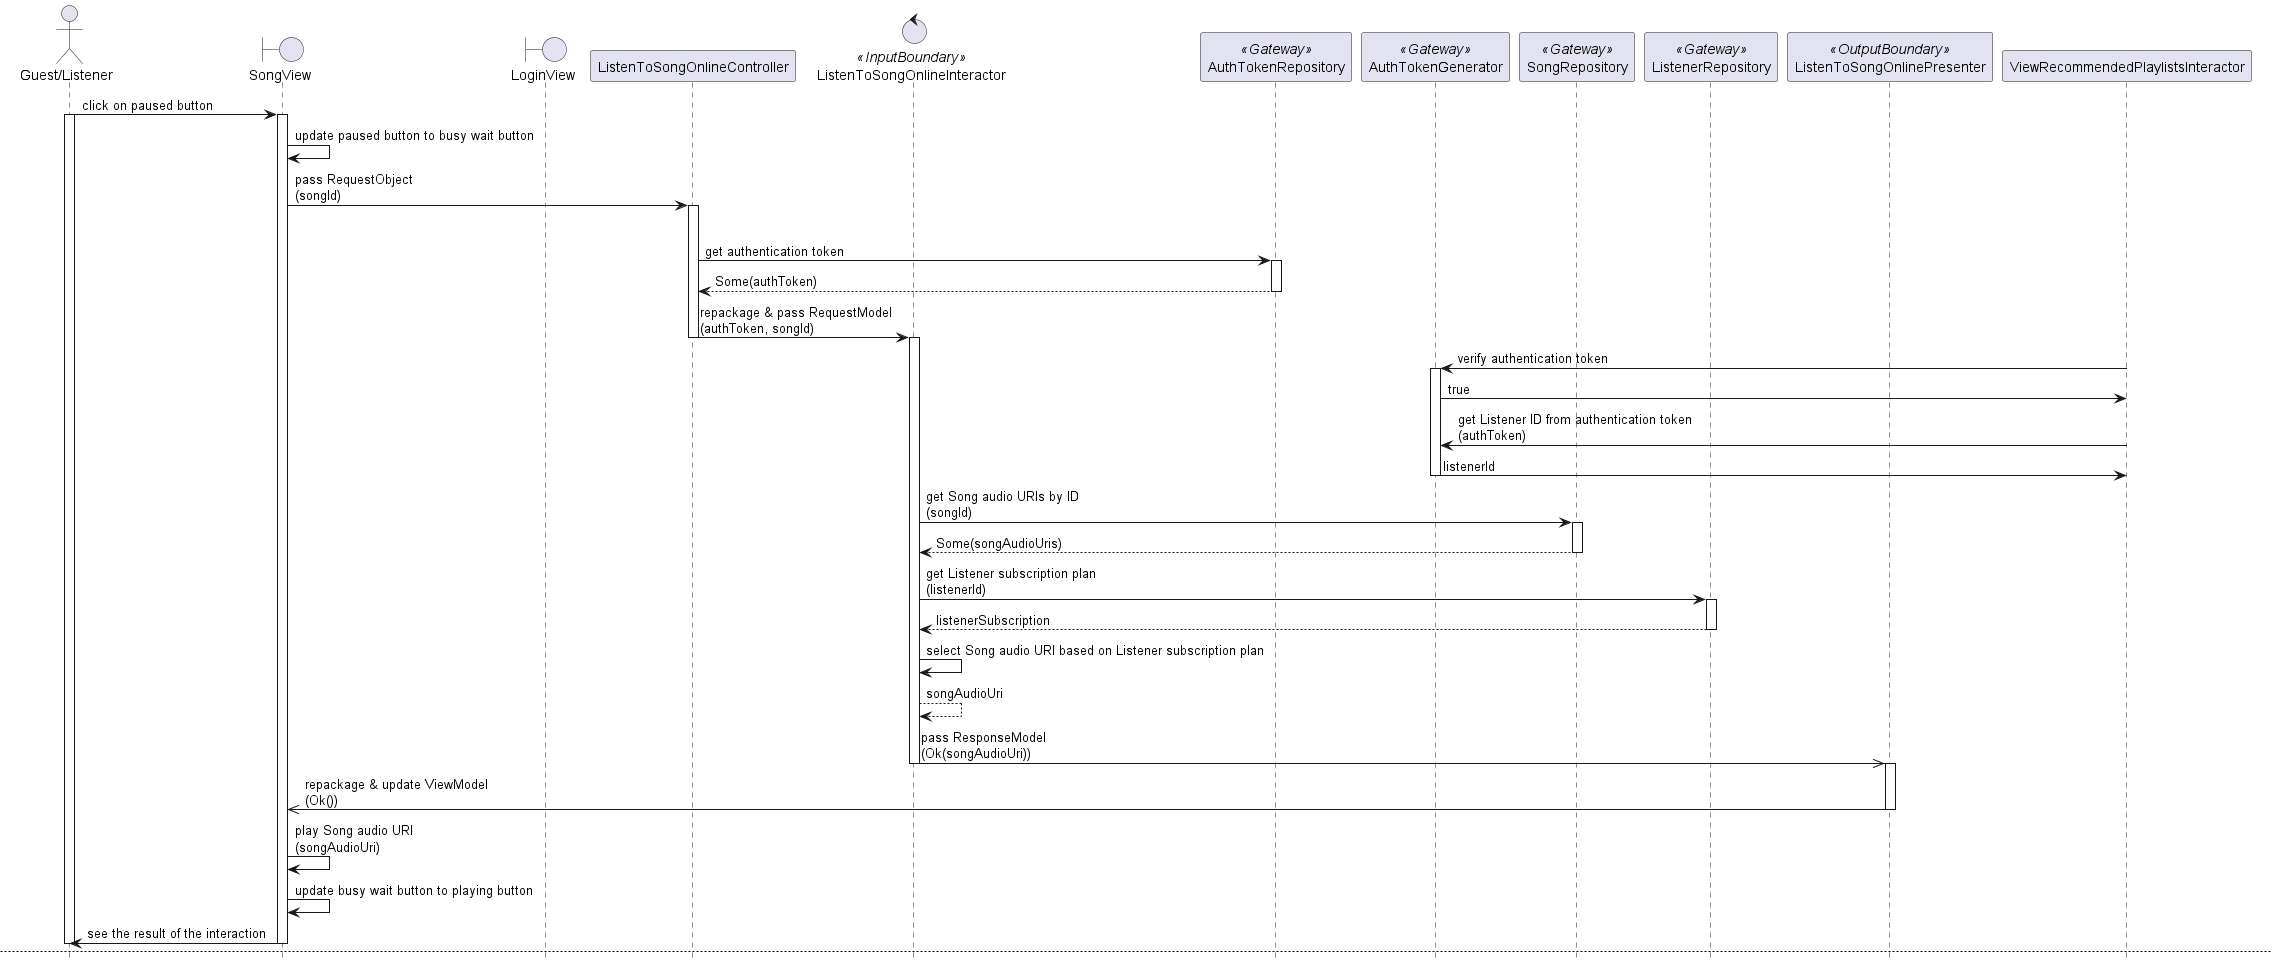

The diagram above was rendered by PlantUML. Its source (embedded in the PNG):
@startuml

hide footbox
skinparam BackgroundColor transparent

actor "Guest/Listener"
boundary SongView
boundary LoginView
participant ListenToSongOnlineController
control ListenToSongOnlineInteractor <<InputBoundary>>
participant AuthTokenRepository <<Gateway>>
participant AuthTokenGenerator <<Gateway>>
participant SongRepository <<Gateway>>
participant ListenerRepository <<Gateway>>
participant ListenToSongOnlinePresenter <<OutputBoundary>>

"Guest/Listener" -> SongView: click on paused button
activate "Guest/Listener"
activate SongView

SongView -> SongView: update paused button to busy wait button
SongView -> ListenToSongOnlineController: pass RequestObject\n(songId)
activate ListenToSongOnlineController

alt OK
    ListenToSongOnlineController -> AuthTokenRepository: get authentication token
    activate AuthTokenRepository
    return Some(authToken)
    deactivate AuthTokenRepository

    ListenToSongOnlineController -> ListenToSongOnlineInteractor: repackage & pass RequestModel\n(authToken, songId)
    deactivate ListenToSongOnlineController
    activate ListenToSongOnlineInteractor

    ViewRecommendedPlaylistsInteractor -> AuthTokenGenerator: verify authentication token
    activate AuthTokenGenerator
    ViewRecommendedPlaylistsInteractor <- AuthTokenGenerator: true

    ViewRecommendedPlaylistsInteractor -> AuthTokenGenerator: get Listener ID from authentication token\n(authToken)
    ViewRecommendedPlaylistsInteractor <- AuthTokenGenerator: listenerId
    deactivate AuthTokenGenerator

    ListenToSongOnlineInteractor -> SongRepository: get Song audio URIs by ID\n(songId)
    activate SongRepository
    return Some(songAudioUris)
    deactivate SongRepository

    ListenToSongOnlineInteractor -> ListenerRepository: get Listener subscription plan\n(listenerId)
    activate ListenerRepository
    return listenerSubscription
    deactivate ListenerRepository

    ListenToSongOnlineInteractor -> ListenToSongOnlineInteractor: select Song audio URI based on Listener subscription plan
    return songAudioUri
    
    ListenToSongOnlineInteractor ->> ListenToSongOnlinePresenter: pass ResponseModel\n(Ok(songAudioUri))
    deactivate ListenToSongOnlineInteractor
    activate ListenToSongOnlinePresenter

    ListenToSongOnlinePresenter ->> SongView: repackage & update ViewModel\n(Ok())
    deactivate ListenToSongOnlinePresenter

    SongView -> SongView: play Song audio URI\n(songAudioUri)
    SongView -> SongView: update busy wait button to playing button
    SongView -> "Guest/Listener": see the result of the interaction
    deactivate SongView
    deactivate "Guest/Listener"

    newpage

else Error: Authentication token not found
    ListenToSongOnlineController -> AuthTokenRepository: get authentication token
    activate ListenToSongOnlineController
    activate "Guest/Listener"
    activate SongView
    activate AuthTokenRepository
    return None
    deactivate AuthTokenRepository

    ListenToSongOnlineController -> LoginView: redirect
    deactivate SongView
    deactivate ListenToSongOnlineController
    activate LoginView

    LoginView -> "Guest/Listener": see the result of the interaction
    deactivate LoginView
    deactivate "Guest/Listener"

else Error: Authentication token invalid
    ListenToSongOnlineController -> AuthTokenRepository: get authentication token
    activate ListenToSongOnlineController
    activate "Guest/Listener"
    activate SongView
    activate AuthTokenRepository
    return Some(authToken)
    deactivate AuthTokenRepository

    ListenToSongOnlineController -> ListenToSongOnlineInteractor: repackage & pass RequestModel\n(authToken, songId)
    deactivate ListenToSongOnlineController
    activate ListenToSongOnlineInteractor

    ListenToSongOnlineInteractor -> AuthTokenGenerator: verify authentication token
    activate AuthTokenGenerator
    return false
    deactivate AuthTokenGenerator

    ListenToSongOnlineInteractor ->> ListenToSongOnlinePresenter: pass ResponseModel\n(Err(AuthTokenInvalid))
    deactivate ListenToSongOnlineInteractor
    activate ListenToSongOnlinePresenter

    ListenToSongOnlinePresenter ->> SongView: repackage & update ViewModel\n(Err(AuthTokenInvalid))
    deactivate ListenToSongOnlinePresenter

    SongView -> LoginView: redirect
    deactivate SongView
    activate LoginView

    LoginView -> "Guest/Listener": see the result of the interaction
    deactivate LoginView
    deactivate "Guest/Listener"

@enduml